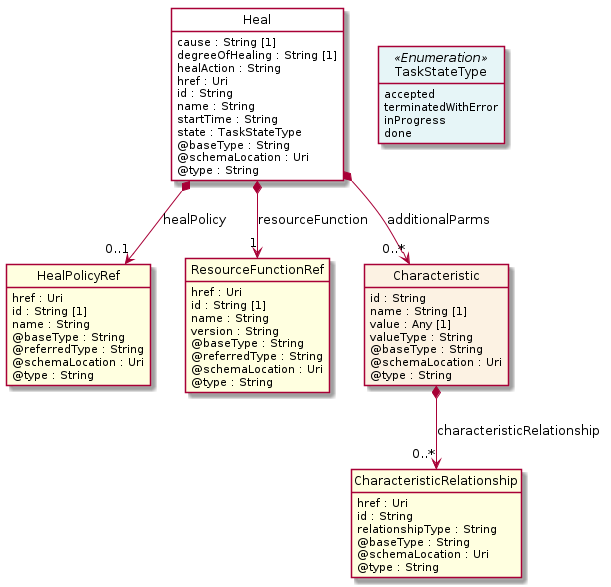

The diagram above was rendered by PlantUML. Its source (embedded in the PNG):
@startuml
hide circle
hide methods
hide stereotype
show <<Enumeration>> stereotype
skinparam class {
   BackgroundColor<<Enumeration>> #E6F5F7
   BackgroundColor<<Ref>> #FFFFE0
   BackgroundColor<<Pivot>> #FFFFFFF
   BackgroundColor<<SimpleType>> #E2F0DA
   BackgroundColor #FCF2E3
}

class Heal <<Pivot>> {
    cause : String [1]
    degreeOfHealing : String [1]
    healAction : String
    href : Uri
    id : String
    name : String
    startTime : String
    state : TaskStateType
    @baseType : String
    @schemaLocation : Uri
    @type : String
}

class HealPolicyRef  <<Ref>> {
    href : Uri
    id : String [1]
    name : String
    @baseType : String
    @referredType : String
    @schemaLocation : Uri
    @type : String
}

class ResourceFunctionRef  <<Ref>> {
    href : Uri
    id : String [1]
    name : String
    version : String
    @baseType : String
    @referredType : String
    @schemaLocation : Uri
    @type : String
}

class TaskStateType <<Enumeration>> {
    accepted
    terminatedWithError
    inProgress
    done
}

class Characteristic  {
    id : String
    name : String [1]
    value : Any [1]
    valueType : String
    @baseType : String
    @schemaLocation : Uri
    @type : String
}

class CharacteristicRelationship  <<Ref>> {
    href : Uri
    id : String
    relationshipType : String
    @baseType : String
    @schemaLocation : Uri
    @type : String
}

Heal -right[hidden]-> TaskStateType

Heal *-->  "0..1" HealPolicyRef : healPolicy

Heal *-->  "1" ResourceFunctionRef : resourceFunction

Heal *-->  "0..*" Characteristic : additionalParms

Characteristic *-->  "0..*" CharacteristicRelationship : characteristicRelationship

@enduml